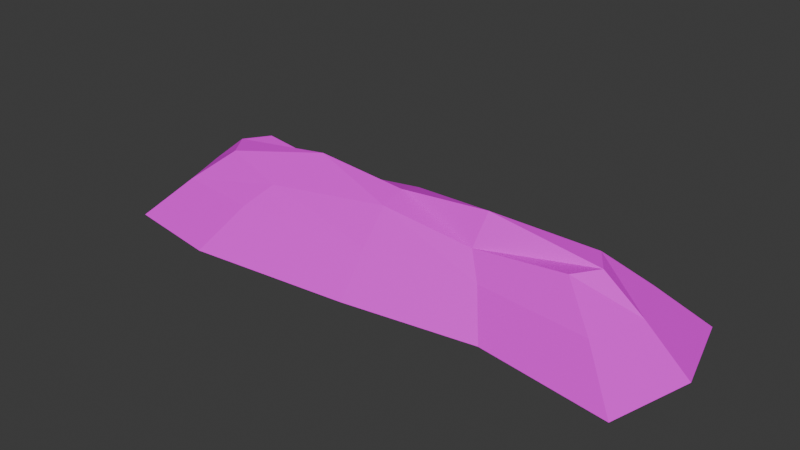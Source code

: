# Source: DustPileLrgLong02UW.blend  (saved by Blender 4.5.87; exported with 4.5.12 LTS)
import bpy
from mathutils import Matrix  # noqa: F401  (used for matrix-valued properties, if any)

bpy.ops.wm.read_factory_settings(use_empty=True)
scene = bpy.context.scene
scene.name = 'Scene'

# ---- collections
col_collection = bpy.data.collections.new('Collection'); scene.collection.children.link(col_collection)

# ---- images (referenced by path relative to the original .blend; pixels are not part of the script)
import os
ASSET_DIR = os.environ.get("B2B_ASSET_DIR", "")  # directory of the original .blend (textures are referenced by path, not embedded)
HERE = os.path.dirname(os.path.abspath(__file__))  # packed textures are extracted next to this script under _unpacked/

def load_image(name, relpath, width, height, colorspace="sRGB"):
    """Load a texture the original file referenced (path relative to the .blend, or extracted next to this script)."""
    p = next((c for c in (os.path.join(HERE, relpath), os.path.join(ASSET_DIR, relpath)) if relpath and os.path.exists(c)), "")
    if p:
        img = bpy.data.images.load(p, check_existing=True)
        img.name = name
    else:  # same state as the original file: an image datablock whose file is absent (Cycles renders it pink)
        img = bpy.data.images.new(name, width, height)
        img.source = "FILE"
        img.filepath = "//" + (relpath or name)
    img.colorspace_settings.name = colorspace
    return img
img_file784_006 = load_image('file784.006', 'PolygonWestern_Texture.psd', 1024, 1024, 'sRGB')

# ---- materials (node trees are filled in below, after node groups)
mat_lambert1_006 = bpy.data.materials.new('lambert1.006')
mat_lambert1_006.diffuse_color = (1.0, 1.0, 1.0, 1.0)
mat_lambert1_006.roughness = 0.5528

# ---- material node trees
mat_lambert1_006.use_nodes = True; mat_lambert1_006.node_tree.nodes.clear()
_N = mat_lambert1_006.node_tree.nodes; _L = mat_lambert1_006.node_tree.links
n0 = _N.new('ShaderNodeBsdfPrincipled'); n0.name = 'Principled BSDF'; n0.location = (-200, 100)
n0.inputs[2].default_value = 0.5528
n0.inputs[27].default_value = (0.0, 0.0, 0.0, 1.0)
n0.inputs[28].default_value = 1.0
n1 = _N.new('ShaderNodeOutputMaterial'); n1.name = 'Material Output'; n1.location = (200, 100)
n2 = _N.new('ShaderNodeNormalMap'); n2.name = 'Normal Map'; n2.location = (-600, -600)
n2.label = 'Normal/Map'
n3 = _N.new('ShaderNodeTexImage'); n3.name = 'Image Texture'; n3.location = (-600, 300)
n3.image = img_file784_006
_L.new(n0.outputs[0], n1.inputs[0])
_L.new(n2.outputs[0], n0.inputs[5])
_L.new(n3.outputs[0], n0.inputs[0])
n1.is_active_output = True

# ---- world
world_world = bpy.data.worlds.new('World'); scene.world = world_world
world_world.use_nodes = True; world_world.node_tree.nodes.clear()
_N = world_world.node_tree.nodes; _L = world_world.node_tree.links
n0 = _N.new('ShaderNodeOutputWorld'); n0.name = 'World Output'; n0.location = (200, 100)
n1 = _N.new('ShaderNodeBackground'); n1.name = 'Background'; n1.location = (-200, 100)
n1.inputs[0].default_value = (0.05088, 0.05088, 0.05088, 1.0)
_L.new(n1.outputs[0], n0.inputs[0])
n0.is_active_output = True
world_world.color = (0.05088, 0.05088, 0.05088)
world_world.sun_shadow_jitter_overblur = 0.0

# ---- meshes
me_mesh_008 = bpy.data.meshes.new('Mesh.008')
me_mesh_008.from_pydata([(-194.9, 46.24, 23.18), (-125.5, 35.14, 39.04), (3.641e-05, 46.24, 23.18), (97.46, 35.14, 20.68), (194.9, 46.24, 23.18), (-211.9, 46.24, -2.092), (-97.46, 62.24, -2.092), (3.641e-05, 53.59, -2.092), (97.46, 62.24, -2.092), (211.9, 46.24, -2.092), (-194.9, 46.24, -27.36), (-97.46, 35.14, -24.87), (3.641e-05, 46.24, -27.36), (123.8, 35.14, -39.04), (194.9, 46.24, -27.36), (-232.5, 14.37, 50.33), (-145.5, 14.37, 60.26), (-252.7, 14.37, -2.551), (3.641e-05, 14.37, 50.33), (116.3, 14.37, 37.88), (232.5, 14.37, 50.33), (252.7, 14.37, -2.551), (-232.5, 14.37, -55.44), (232.5, 14.37, -55.44), (-116.3, 14.37, -42.98), (3.641e-05, 14.37, -55.44), (143.8, 14.37, -60.26), (-273.5, -27.39, 82.93), (-171.2, -27.39, 99.28), (-297.3, -27.39, -4.202), (4.283e-05, -27.39, 82.93), (136.8, -27.39, 62.4), (273.5, -27.39, 82.93), (297.3, -27.39, -4.202), (-273.5, -27.39, -91.34), (273.5, -27.39, -91.34), (-136.8, -27.39, -70.81), (4.283e-05, -27.39, -91.34), (169.2, -27.39, -99.28)], [], [(1, 6, 0), (0, 6, 5), (1, 2, 6), (6, 2, 7), (2, 3, 7), (7, 3, 8), (4, 9, 3), (3, 9, 8), (6, 11, 5), (5, 11, 10), (6, 7, 11), (11, 7, 12), (7, 8, 12), (12, 8, 13), (9, 14, 8), (8, 14, 13), (0, 15, 1), (1, 15, 16), (5, 17, 0), (0, 17, 15), (2, 1, 18), (18, 1, 16), (3, 2, 19), (19, 2, 18), (3, 19, 4), (4, 19, 20), (9, 4, 21), (21, 4, 20), (5, 10, 17), (17, 10, 22), (9, 21, 14), (14, 21, 23), (11, 24, 10), (10, 24, 22), (11, 12, 24), (24, 12, 25), (12, 13, 25), (25, 13, 26), (14, 23, 13), (13, 23, 26), (16, 15, 27, 28), (15, 17, 29, 27), (18, 16, 28, 30), (19, 18, 30, 31), (20, 19, 31, 32), (21, 20, 32, 33), (17, 22, 34, 29), (23, 21, 33, 35), (22, 24, 36, 34), (24, 25, 37, 36), (25, 26, 38, 37), (26, 23, 35, 38)])
me_mesh_008.polygons.foreach_set('use_smooth', [True] * 52)
_k = set([(0, 1), (0, 5), (0, 6), (0, 15), (0, 17), (1, 2), (1, 15), (1, 16), (1, 18), (2, 3), (2, 6), (2, 7), (2, 18), (2, 19), (3, 4), (3, 7), (3, 8), (3, 9), (3, 19), (4, 9), (4, 20), (4, 21), (5, 6), (5, 10), (5, 11), (5, 17), (6, 7), (6, 11), (7, 8), (7, 11), (7, 12), (8, 9), (8, 12), (8, 13), (8, 14), (9, 14), (9, 21), (10, 11), (10, 17), (10, 22), (11, 12), (11, 24), (12, 13), (12, 24), (12, 25), (13, 14), (13, 23), (13, 25), (13, 26), (14, 21), (14, 23), (15, 16), (15, 17), (15, 27), (16, 18), (16, 28), (17, 22), (17, 29), (18, 19), (18, 30), (19, 20), (19, 31), (20, 21), (20, 32), (21, 23), (21, 33), (22, 24), (22, 34), (23, 26), (23, 35), (24, 25), (24, 36), (25, 26), (25, 37), (26, 38)])
me_mesh_008.attributes.new('sharp_edge', 'BOOLEAN', 'EDGE').data.foreach_set('value', [ (min(e.vertices), max(e.vertices)) in _k for e in me_mesh_008.edges])
_uv = me_mesh_008.uv_layers.new(name='map1')
_uv.uv.foreach_set('vector', [0.07906, 0.29, -1.613e-09, 0.339, 0.04443, 0.174, 0.04443, 0.174, -1.613e-09, 0.339, 0.01518, 0.1461, 0.07906, 0.29, 0.05252, 0.5018, -1.613e-09, 0.339, -1.613e-09, 0.339, 0.05252, 0.5018, 0.01482, 0.5026, 0.05252, 0.5018, 0.06758, 0.6654, 0.01482, 0.5026, 0.01482, 0.5026, 0.06758, 0.6654, 0.008096, 0.6668, 0.4722, 0.1624, 0.4439, 0.1934, 0.4439, 9.204e-09, 0.06758, 0.6654, 0.03278, 0.8587, 0.008096, 0.6668, 0.4397, 0.3359, 0.3804, 0.3366, 0.4184, 0.1435, 0.4706, 0.1934, 0.4706, 0.3861, 0.4439, 0.2235, 0.4397, 0.3359, 0.4316, 0.4998, 0.3804, 0.3366, 0.3804, 0.3366, 0.4316, 0.4998, 0.3925, 0.5006, 0.4316, 0.4998, 0.4439, 0.6638, 0.3925, 0.5006, 0.3925, 0.5006, 0.4439, 0.6638, 0.3681, 0.7092, 0.4276, 0.8562, 0.3967, 0.8284, 0.4439, 0.6638, 0.4439, 0.6638, 0.3967, 0.8284, 0.3681, 0.7092, 0.04443, 0.174, 0.1133, 0.109, 0.07906, 0.29, 0.07906, 0.29, 0.1133, 0.109, 0.1281, 0.2551, 0.01518, 0.1461, 0.05268, 0.07635, 0.04443, 0.174, 0.04443, 0.174, 0.05268, 0.07635, 0.1133, 0.109, 0.05252, 0.5018, 0.07906, 0.29, 0.1229, 0.5, 0.1229, 0.5, 0.07906, 0.29, 0.1281, 0.2551, 0.06758, 0.6654, 0.05252, 0.5018, 0.1137, 0.6958, 0.1137, 0.6958, 0.05252, 0.5018, 0.1229, 0.5, 0.06758, 0.6654, 0.1137, 0.6958, 0.06062, 0.8296, 0.06062, 0.8296, 0.1137, 0.6958, 0.1326, 0.891, 0.03278, 0.8587, 0.06062, 0.8296, 0.07367, 0.9263, 0.07367, 0.9263, 0.06062, 0.8296, 0.1326, 0.891, 0.4184, 0.1435, 0.3883, 0.1727, 0.3797, 0.07487, 0.3797, 0.07487, 0.3883, 0.1727, 0.3163, 0.1104, 0.4276, 0.8562, 0.3906, 0.9249, 0.3967, 0.8284, 0.3967, 0.8284, 0.3906, 0.9249, 0.3263, 0.8925, 0.3804, 0.3366, 0.3338, 0.3055, 0.3883, 0.1727, 0.3883, 0.1727, 0.3338, 0.3055, 0.3163, 0.1104, 0.3804, 0.3366, 0.3925, 0.5006, 0.3338, 0.3055, 0.3338, 0.3055, 0.3925, 0.5006, 0.3213, 0.5014, 0.3925, 0.5006, 0.3681, 0.7092, 0.3213, 0.5014, 0.3213, 0.5014, 0.3681, 0.7092, 0.3186, 0.7435, 0.3967, 0.8284, 0.3263, 0.8925, 0.3681, 0.7092, 0.3681, 0.7092, 0.3263, 0.8925, 0.3186, 0.7435, 0.1281, 0.2551, 0.1133, 0.109, 0.2004, 0.03784, 0.2231, 0.2095, 0.1133, 0.109, 0.05268, 0.07635, 0.101, 8.35e-08, 0.2004, 0.03784, 0.1229, 0.5, 0.1281, 0.2551, 0.2231, 0.2095, 0.2118, 0.4978, 0.1137, 0.6958, 0.1229, 0.5, 0.2118, 0.4978, 0.1942, 0.7283, 0.1326, 0.891, 0.1137, 0.6958, 0.1942, 0.7283, 0.2231, 0.9578, 0.07367, 0.9263, 0.1326, 0.891, 0.2231, 0.9578, 0.1257, 0.9998, 0.3797, 0.07487, 0.3163, 0.1104, 0.2231, 0.04248, 0.3278, 2.202e-09, 0.3263, 0.8925, 0.3906, 0.9249, 0.3407, 1.0, 0.235, 0.9626, 0.3163, 0.1104, 0.3338, 0.3055, 0.2509, 0.2719, 0.2231, 0.04248, 0.3338, 0.3055, 0.3213, 0.5014, 0.229, 0.5025, 0.2509, 0.2719, 0.3213, 0.5014, 0.3186, 0.7435, 0.2231, 0.7873, 0.229, 0.5025, 0.3186, 0.7435, 0.3263, 0.8925, 0.235, 0.9626, 0.2231, 0.7873])
me_mesh_008.materials.append(mat_lambert1_006)
me_mesh_008.update()
me_mesh_008.normals_split_custom_set([tuple(v) for v in zip(*[iter([-0.003105, 0.836, 0.5487, 0.004829, 0.8335, 0.5524, 0.006712, 0.8329, 0.5533, -0.1379, 0.9861, 0.09242, -0.1379, 0.9861, 0.09242, -0.1379, 0.9861, 0.09242, -0.003105, 0.836, 0.5487, -0.004717, 0.8365, 0.5479, 0.004829, 0.8335, 0.5524, 0.08489, 0.9567, 0.2784, 0.08489, 0.9567, 0.2784, 0.08489, 0.9567, 0.2784, 0.1157, 0.9537, 0.2775, 0.1157, 0.9537, 0.2775, 0.1157, 0.9537, 0.2775, -0.05699, 0.6423, 0.7643, -0.05699, 0.6423, 0.7643, -0.05699, 0.6423, 0.7643, -0.1109, 0.991, -0.07434, -0.1109, 0.991, -0.07434, -0.1109, 0.991, -0.07434, 0.08963, 0.6408, 0.7625, 0.08963, 0.6408, 0.7625, 0.08963, 0.6408, 0.7625, -0.08963, 0.6408, -0.7625, -0.08963, 0.6408, -0.7625, -0.08963, 0.6408, -0.7625, 0.1109, 0.991, 0.07434, 0.1109, 0.991, 0.07434, 0.1109, 0.991, 0.07434, 0.05699, 0.6423, -0.7643, 0.05699, 0.6423, -0.7643, 0.05699, 0.6423, -0.7643, -0.1157, 0.9537, -0.2775, -0.1157, 0.9537, -0.2775, -0.1157, 0.9537, -0.2775, -0.08489, 0.9567, -0.2784, -0.08489, 0.9567, -0.2784, -0.08489, 0.9567, -0.2784, 0.0178, 0.8123, -0.583, 0.0178, 0.8123, -0.583, 0.0178, 0.8123, -0.583, 0.1379, 0.9861, -0.09242, 0.1379, 0.9861, -0.09242, 0.1379, 0.9861, -0.09242, -0.02542, 0.7974, -0.603, -0.02542, 0.7974, -0.603, -0.02542, 0.7974, -0.603, -0.05637, 0.6852, 0.7262, -0.05637, 0.6852, 0.7262, -0.05637, 0.6852, 0.7262, -0.07534, 0.7472, 0.6604, -0.07534, 0.7472, 0.6604, -0.07534, 0.7472, 0.6604, -0.5711, 0.7263, 0.3826, -0.5711, 0.7263, 0.3826, -0.5711, 0.7263, 0.3826, -0.5416, 0.8148, 0.2068, -0.5416, 0.8148, 0.2068, -0.5416, 0.8148, 0.2068, 0.03883, 0.6481, 0.7606, 0.03883, 0.6481, 0.7606, 0.03883, 0.6481, 0.7606, 0.04925, 0.69, 0.7221, 0.04925, 0.69, 0.7221, 0.04925, 0.69, 0.7221, 0.09648, 0.6849, 0.7222, 0.09648, 0.6849, 0.7222, 0.09648, 0.6849, 0.7222, 0.08131, 0.6464, 0.7586, 0.08131, 0.6464, 0.7586, 0.08131, 0.6464, 0.7586, -0.08744, 0.587, 0.8048, -0.08663, 0.5855, 0.806, -0.08718, 0.5865, 0.8052, -0.08718, 0.5865, 0.8052, -0.08663, 0.5855, 0.806, -0.08642, 0.5852, 0.8063, 0.5711, 0.7263, 0.3826, 0.5711, 0.7263, 0.3826, 0.5711, 0.7263, 0.3826, 0.5416, 0.8148, 0.2068, 0.5416, 0.8148, 0.2068, 0.5416, 0.8148, 0.2068, -0.5665, 0.7314, -0.3796, -0.5665, 0.7314, -0.3796, -0.5665, 0.7314, -0.3796, -0.539, 0.8168, -0.2058, -0.539, 0.8168, -0.2058, -0.539, 0.8168, -0.2058, 0.5665, 0.7314, -0.3796, 0.5665, 0.7314, -0.3796, 0.5665, 0.7314, -0.3796, 0.539, 0.8168, -0.2058, 0.539, 0.8168, -0.2058, 0.539, 0.8168, -0.2058, 0.08936, 0.6073, -0.7894, 0.08611, 0.6016, -0.7941, 0.08838, 0.6056, -0.7908, 0.08838, 0.6056, -0.7908, 0.08611, 0.6016, -0.7941, 0.08524, 0.6001, -0.7954, -0.09807, 0.7029, -0.7045, -0.09807, 0.7029, -0.7045, -0.09807, 0.7029, -0.7045, -0.08016, 0.6589, -0.748, -0.08016, 0.6589, -0.748, -0.08016, 0.6589, -0.748, -0.01153, 0.661, -0.7503, -0.01153, 0.661, -0.7503, -0.01153, 0.661, -0.7503, -0.02384, 0.703, -0.7108, -0.02384, 0.703, -0.7108, -0.02384, 0.703, -0.7108, 0.01675, 0.672, -0.7404, 0.01675, 0.672, -0.7404, 0.01675, 0.672, -0.7404, 0.03703, 0.7313, -0.6811, 0.03703, 0.7313, -0.6811, 0.03703, 0.7313, -0.6811, -0.09922, 0.6922, 0.7148, -0.09922, 0.6922, 0.7148, -0.09922, 0.6922, 0.7148, -0.09922, 0.6922, 0.7148, -0.6454, 0.7365, 0.2026, -0.6454, 0.7365, 0.2026, -0.6454, 0.7365, 0.2026, -0.6454, 0.7365, 0.2026, 0.06365, 0.6383, 0.7672, 0.06365, 0.6383, 0.7672, 0.06365, 0.6383, 0.7672, 0.06365, 0.6383, 0.7672, 0.1054, 0.5789, 0.8086, 0.1054, 0.5789, 0.8086, 0.1054, 0.5789, 0.8086, 0.1054, 0.5789, 0.8086, -0.1117, 0.5037, 0.8567, -0.1117, 0.5037, 0.8567, -0.1117, 0.5037, 0.8567, -0.1117, 0.5037, 0.8567, 0.6454, 0.7365, 0.2026, 0.6454, 0.7365, 0.2026, 0.6454, 0.7365, 0.2026, 0.6454, 0.7365, 0.2026, -0.6379, 0.7437, -0.2002, -0.6379, 0.7437, -0.2002, -0.6379, 0.7437, -0.2002, -0.6379, 0.7437, -0.2002, 0.6379, 0.7437, -0.2002, 0.6379, 0.7437, -0.2002, 0.6379, 0.7437, -0.2002, 0.6379, 0.7437, -0.2002, 0.1078, 0.5517, -0.8271, 0.1078, 0.5517, -0.8271, 0.1078, 0.5517, -0.8271, 0.1078, 0.5517, -0.8271, -0.1015, 0.6191, -0.7787, -0.1015, 0.6191, -0.7787, -0.1015, 0.6191, -0.7787, -0.1015, 0.6191, -0.7787, -0.03054, 0.6623, -0.7486, -0.03054, 0.6623, -0.7486, -0.03054, 0.6623, -0.7486, -0.03054, 0.6623, -0.7486, 0.04791, 0.6878, -0.7243, 0.04791, 0.6878, -0.7243, 0.04791, 0.6878, -0.7243, 0.04791, 0.6878, -0.7243])] * 3)])

# ---- objects
ob_sm_env_dustpile_long_02 = bpy.data.objects.new('SM_Env_DustPile_Long_02', me_mesh_008)

# ---- transforms, parenting, visibility, modifiers, constraints
ob_sm_env_dustpile_long_02.location = (0.0, 0.0, 0.0)
ob_sm_env_dustpile_long_02.rotation_euler = (1.571, -0.0, 0.0)
ob_sm_env_dustpile_long_02.scale = (0.01, 0.01, 0.01)
ob_sm_env_dustpile_long_02.color = (0.8, 0.8, 0.8, 1.0)

# ---- collection membership
col_collection.objects.link(ob_sm_env_dustpile_long_02)

# ---- scene / render settings (as saved in the file)
scene.frame_start = 1; scene.frame_end = 250; scene.frame_set(1)
scene.render.engine = 'BLENDER_EEVEE_NEXT'
bpy.context.view_layer.update()

# ---- added for rendering (the .blend has no active camera and no usable light): camera, sun
cam_auto = bpy.data.cameras.new('AutoCamera')
cam_auto.lens = 50.0
cam_auto.sensor_width = 36.0
cam_auto.clip_end = 1000.0
ob_auto_camera = bpy.data.objects.new('AutoCamera', cam_auto)
scene.collection.objects.link(ob_auto_camera)
ob_auto_camera.location = (5.85862, -7.03035, 4.86114)
ob_auto_camera.rotation_euler = (1.09748, -7.21219e-08, 0.694738)
scene.camera = ob_auto_camera
light_auto_sun = bpy.data.lights.new('AutoSun', 'SUN')
light_auto_sun.energy = 3.0
light_auto_sun.angle = 0.0523599
ob_auto_sun = bpy.data.objects.new('AutoSun', light_auto_sun)
scene.collection.objects.link(ob_auto_sun)
ob_auto_sun.rotation_euler = (0.872665, 0.174533, 0.523599)
bpy.context.view_layer.update()
